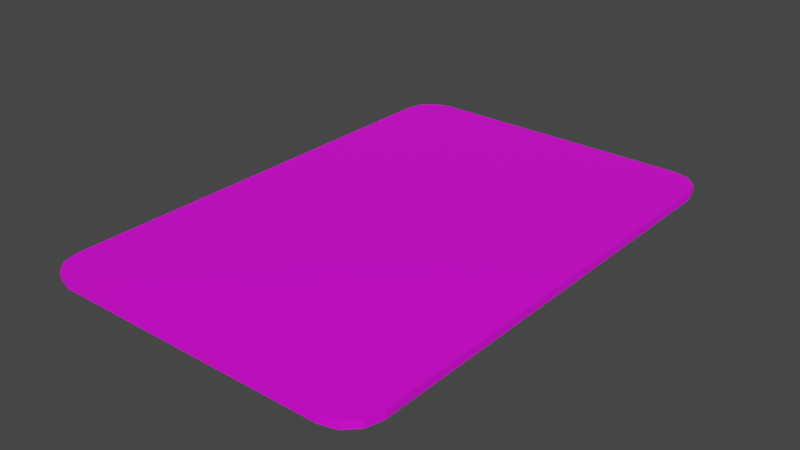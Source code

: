 # Source: Keycard.blend  (saved by Blender 2.90.8; exported with 4.5.12 LTS)
import bpy
from mathutils import Matrix  # noqa: F401  (used for matrix-valued properties, if any)

bpy.ops.wm.read_factory_settings(use_empty=True)
scene = bpy.context.scene
scene.name = 'Scene'

# ---- collections
col_collection = bpy.data.collections.new('Collection'); scene.collection.children.link(col_collection)

# ---- images (referenced by path relative to the original .blend; pixels are not part of the script)
import os
ASSET_DIR = os.environ.get("B2B_ASSET_DIR", "")  # directory of the original .blend (textures are referenced by path, not embedded)
HERE = os.path.dirname(os.path.abspath(__file__))  # packed textures are extracted next to this script under _unpacked/

def load_image(name, relpath, width, height, colorspace="sRGB"):
    """Load a texture the original file referenced (path relative to the .blend, or extracted next to this script)."""
    p = next((c for c in (os.path.join(HERE, relpath), os.path.join(ASSET_DIR, relpath)) if relpath and os.path.exists(c)), "")
    if p:
        img = bpy.data.images.load(p, check_existing=True)
        img.name = name
    else:  # same state as the original file: an image datablock whose file is absent (Cycles renders it pink)
        img = bpy.data.images.new(name, width, height)
        img.source = "FILE"
        img.filepath = "//" + (relpath or name)
    img.colorspace_settings.name = colorspace
    return img
img_material_001_base_color = load_image('Material.001 Base Color', 'Keycard.png', 1024, 1024, 'sRGB')

# ---- materials (node trees are filled in below, after node groups)
mat_material_001 = bpy.data.materials.new('Material.001')
mat_material_001.use_transparent_shadow = False

# ---- material node trees
mat_material_001.use_nodes = True; mat_material_001.node_tree.nodes.clear()
_N = mat_material_001.node_tree.nodes; _L = mat_material_001.node_tree.links
n0 = _N.new('ShaderNodeOutputMaterial'); n0.name = 'Material Output'; n0.location = (300, 300)
n1 = _N.new('ShaderNodeBsdfPrincipled'); n1.name = 'Principled BSDF'; n1.location = (10, 300)
n1.distribution = 'GGX'
n1.subsurface_method = 'BURLEY'
n1.inputs[3].default_value = 1.45
n1.inputs[27].default_value = (0.0, 0.0, 0.0, 1.0)
n1.inputs[28].default_value = 1.0
n2 = _N.new('ShaderNodeTexImage'); n2.name = 'Image Texture'; n2.location = (-280, 280)
n2.image = img_material_001_base_color
_L.new(n1.outputs[0], n0.inputs[0])
_L.new(n2.outputs[0], n1.inputs[0])
n0.is_active_output = True

# ---- world
world_world = bpy.data.worlds.new('World'); scene.world = world_world
world_world.use_nodes = True; world_world.node_tree.nodes.clear()
_N = world_world.node_tree.nodes; _L = world_world.node_tree.links
n0 = _N.new('ShaderNodeOutputWorld'); n0.name = 'World Output'; n0.location = (300, 300)
n1 = _N.new('ShaderNodeBackground'); n1.name = 'Background'; n1.location = (10, 300)
n1.inputs[0].default_value = (0.05088, 0.05088, 0.05088, 1.0)
_L.new(n1.outputs[0], n0.inputs[0])
n0.is_active_output = True
world_world.color = (0.05088, 0.05088, 0.05088)
world_world.use_sun_shadow = False
world_world.sun_shadow_jitter_overblur = 0.0

# ---- meshes
me_plane = bpy.data.meshes.new('Plane')
me_plane.from_pydata([(-0.1731, -0.3173, 0.01073), (-0.2144, -0.2761, 0.01073), (-0.1937, -0.3118, 0.01073), (-0.2088, -0.2967, 0.01073), (0.2144, -0.2761, 0.01073), (0.1731, -0.3173, 0.01073), (0.2088, -0.2967, 0.01073), (0.1937, -0.3118, 0.01073), (-0.1731, 0.3173, 0.01073), (-0.2144, 0.2761, 0.01073), (-0.1937, 0.3118, 0.01073), (-0.2088, 0.2967, 0.01073), (0.1731, 0.3173, 0.01073), (0.2144, 0.2761, 0.01073), (0.1937, 0.3118, 0.01073), (0.2088, 0.2967, 0.01073), (-0.1731, -0.3173, 0.0007251), (-0.2144, -0.2761, 0.0007251), (-0.1937, -0.3118, 0.0007251), (-0.2088, -0.2967, 0.0007254), (0.2144, -0.2761, 0.0007251), (0.1731, -0.3173, 0.0007251), (0.2088, -0.2967, 0.0007254), (0.1937, -0.3118, 0.0007251), (-0.1731, 0.3173, 0.0007251), (-0.2144, 0.2761, 0.0007251), (-0.1937, 0.3118, 0.0007251), (-0.2088, 0.2967, 0.0007254), (0.1731, 0.3173, 0.0007251), (0.2144, 0.2761, 0.0007251), (0.1937, 0.3118, 0.0007251), (0.2088, 0.2967, 0.0007254)], [], [(1, 3, 2, 0, 5, 7, 6, 4, 13, 15, 14, 12, 8, 10, 11, 9), (17, 25, 27, 26, 24, 28, 30, 31, 29, 20, 22, 23, 21, 16, 18, 19), (1, 9, 25, 17), (3, 1, 17, 19), (2, 3, 19, 18), (0, 2, 18, 16), (5, 0, 16, 21), (7, 5, 21, 23), (6, 7, 23, 22), (4, 6, 22, 20), (13, 4, 20, 29), (15, 13, 29, 31), (14, 15, 31, 30), (12, 14, 30, 28), (8, 12, 28, 24), (10, 8, 24, 26), (11, 10, 26, 27), (9, 11, 27, 25)])
_uv = me_plane.uv_layers.new(name='UVMap')
_uv.uv.foreach_set('vector', [0.4886, 0.6825, 0.4823, 0.7063, 0.4651, 0.7236, 0.4416, 0.73, 0.04703, 0.73, 0.02352, 0.7236, 0.006301, 0.7063, 6.793e-08, 0.6825, 0.0, 0.04746, 0.006301, 0.02373, 0.02352, 0.006359, 0.04703, 0.0, 0.4416, 0.0, 0.4651, 0.006359, 0.4823, 0.02373, 0.4886, 0.04746, 0.9772, 0.04746, 0.9772, 0.6825, 0.9709, 0.7063, 0.9537, 0.7236, 0.9302, 0.73, 0.5356, 0.73, 0.5121, 0.7236, 0.4949, 0.7063, 0.4886, 0.6825, 0.4886, 0.04746, 0.4949, 0.02373, 0.5121, 0.006359, 0.5356, 0.0, 0.9302, 0.0, 0.9537, 0.006359, 0.9709, 0.02373, 1.0, 0.01228, 1.0, 0.4613, 0.9886, 0.4613, 0.9886, 0.01228, 1.0, 0.0, 1.0, 0.01228, 0.9886, 0.01228, 0.9886, 0.0, 1.0, 0.9796, 1.0, 1.0, 0.9886, 1.0, 0.9886, 0.9796, 1.0, 0.9551, 1.0, 0.9796, 0.9886, 0.9796, 0.9886, 0.9551, 1.0, 0.5643, 1.0, 0.9551, 0.9886, 0.9551, 0.9886, 0.5643, 1.0, 0.5422, 1.0, 0.5643, 0.9886, 0.5643, 0.9886, 0.5422, 1.0, 0.5285, 1.0, 0.5422, 0.9886, 0.5422, 0.9886, 0.5285, 0.9886, 0.7977, 0.9886, 0.81, 0.9772, 0.81, 0.9772, 0.7977, 0.9886, 0.3487, 0.9886, 0.7977, 0.9772, 0.7977, 0.9772, 0.3487, 0.9886, 0.3274, 0.9886, 0.3487, 0.9772, 0.3487, 0.9772, 0.3274, 0.9886, 0.3028, 0.9886, 0.3274, 0.9772, 0.3274, 0.9772, 0.3028, 0.9886, 0.2815, 0.9886, 0.3028, 0.9772, 0.3028, 0.9772, 0.2815, 0.9886, 0.0, 0.9886, 0.2815, 0.9772, 0.2815, 0.9772, 0.0, 1.0, 0.5072, 1.0, 0.5285, 0.9886, 0.5285, 0.9886, 0.5072, 1.0, 0.4826, 1.0, 0.5072, 0.9886, 0.5072, 0.9886, 0.4826, 1.0, 0.4613, 1.0, 0.4826, 0.9886, 0.4826, 0.9886, 0.4613])
me_plane.materials.append(mat_material_001)
me_plane.use_remesh_fix_poles = True
me_plane.use_remesh_preserve_attributes = False
me_plane.use_mirror_vertex_groups = False
me_plane.update()

# ---- objects
ob_plane = bpy.data.objects.new('Plane', me_plane)

# ---- transforms, parenting, visibility, modifiers, constraints
ob_plane.location = (0.0, 0.0, 0.0)
ob_plane.lineart.crease_threshold = 0.0

# ---- collection membership
col_collection.objects.link(ob_plane)

# ---- scene / render settings (as saved in the file)
scene.frame_start = 1; scene.frame_end = 250; scene.frame_set(1)
scene.render.engine = 'BLENDER_EEVEE_NEXT'
scene.cycles.use_denoising = False
scene.cycles.samples = 128
scene.cycles.sampling_pattern = 'TABULATED_SOBOL'
scene.cycles.use_adaptive_sampling = False
scene.cycles.use_light_tree = False
scene.view_settings.view_transform = 'Filmic'
bpy.context.view_layer.update()

# ---- added for rendering (the .blend has no active camera and no usable light): camera, sun
cam_auto = bpy.data.cameras.new('AutoCamera')
cam_auto.lens = 50.0
cam_auto.sensor_width = 36.0
cam_auto.clip_end = 1000.0
ob_auto_camera = bpy.data.objects.new('AutoCamera', cam_auto)
scene.collection.objects.link(ob_auto_camera)
ob_auto_camera.location = (0.708694, -0.850432, 0.57268)
ob_auto_camera.rotation_euler = (1.09748, -7.21219e-08, 0.694738)
scene.camera = ob_auto_camera
light_auto_sun = bpy.data.lights.new('AutoSun', 'SUN')
light_auto_sun.energy = 3.0
light_auto_sun.angle = 0.0523599
ob_auto_sun = bpy.data.objects.new('AutoSun', light_auto_sun)
scene.collection.objects.link(ob_auto_sun)
ob_auto_sun.rotation_euler = (0.872665, 0.174533, 0.523599)
bpy.context.view_layer.update()
